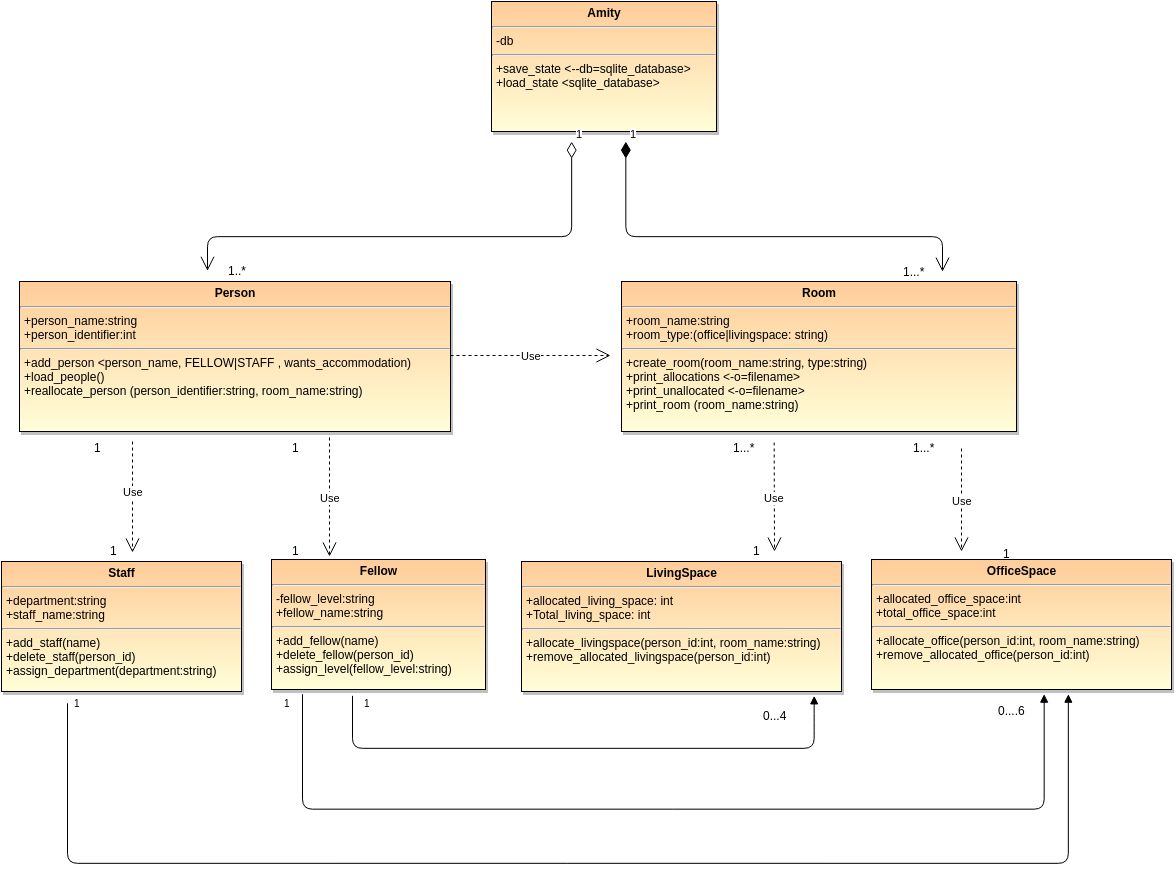

The diagram above was exported from draw.io. Its source (the exported page's mxGraphModel, read from the mxfile embedded in the PNG):
<mxGraphModel dx="1309" dy="1484" grid="1" gridSize="10" guides="1" tooltips="1" connect="1" arrows="1" fold="1" page="1" pageScale="1.5" pageWidth="826" pageHeight="584" background="none" math="0" shadow="0">
  <root>
    <mxCell id="0" style=";html=1;" />
    <mxCell id="1" style=";html=1;" parent="0" />
    <mxCell id="47" value="&lt;p style=&quot;margin: 0px ; margin-top: 4px ; text-align: center&quot;&gt;&lt;b&gt;Staff&lt;/b&gt;&lt;/p&gt;&lt;hr&gt;&lt;p style=&quot;margin: 0px ; margin-left: 4px&quot;&gt;+department:string&lt;/p&gt;&lt;p style=&quot;margin: 0px ; margin-left: 4px&quot;&gt;+staff_name:string&lt;/p&gt;&lt;hr&gt;&lt;p style=&quot;margin: 0px ; margin-left: 4px&quot;&gt;+add_staff(name)&lt;/p&gt;&lt;p style=&quot;margin: 0px ; margin-left: 4px&quot;&gt;+delete_staff(person_id)&lt;/p&gt;&lt;p style=&quot;margin: 0px ; margin-left: 4px&quot;&gt;+assign_department(department:string)&lt;/p&gt;" style="shadow=1;fillColor=#FFCC99;gradientColor=#FFFED8;verticalAlign=top;align=left;overflow=fill;fontSize=12;fontFamily=Helvetica;html=1" vertex="1" parent="1">
      <mxGeometry x="40" y="-90" width="240" height="130" as="geometry" />
    </mxCell>
    <mxCell id="678651b2e28190e6-81" value="&lt;p style=&quot;margin: 0px ; margin-top: 4px ; text-align: center&quot;&gt;&lt;b&gt;Fellow&lt;/b&gt;&lt;/p&gt;&lt;hr&gt;&lt;p style=&quot;margin: 0px ; margin-left: 4px&quot;&gt;-fellow_level:string&lt;/p&gt;&lt;p style=&quot;margin: 0px ; margin-left: 4px&quot;&gt;+fellow_name:string&lt;/p&gt;&lt;hr&gt;&lt;p style=&quot;margin: 0px ; margin-left: 4px&quot;&gt;&lt;span&gt;+add_fellow(name)&lt;/span&gt;&lt;/p&gt;&lt;p style=&quot;margin: 0px ; margin-left: 4px&quot;&gt;&lt;span style=&quot;line-height: 1.2&quot;&gt;+delete_fellow(person_id)&lt;/span&gt;&lt;/p&gt;&lt;p style=&quot;margin: 0px ; margin-left: 4px&quot;&gt;&lt;span style=&quot;line-height: 1.2&quot;&gt;+assign_level(fellow_level:string)&lt;/span&gt;&lt;/p&gt;" style="shadow=1;fillColor=#FFCC99;gradientColor=#FFFED8;verticalAlign=top;align=left;overflow=fill;fontSize=12;fontFamily=Helvetica;html=1" vertex="1" parent="1">
      <mxGeometry x="310" y="-92" width="214" height="130" as="geometry" />
    </mxCell>
    <mxCell id="678651b2e28190e6-84" value="&lt;p style=&quot;margin: 0px ; margin-top: 4px ; text-align: center&quot;&gt;&lt;b&gt;LivingSpace&lt;/b&gt;&lt;/p&gt;&lt;hr&gt;&lt;p style=&quot;margin: 0px ; margin-left: 4px&quot;&gt;+allocated_living_space: int&lt;/p&gt;&lt;p style=&quot;margin: 0px ; margin-left: 4px&quot;&gt;+Total_living_space: int&lt;/p&gt;&lt;hr&gt;&lt;p style=&quot;margin: 0px ; margin-left: 4px&quot;&gt;+allocate_livingspace(person_id:int, room_name:string)&lt;/p&gt;&lt;p style=&quot;margin: 0px ; margin-left: 4px&quot;&gt;+remove_allocated_livingspace(person_id:int)&lt;/p&gt;" style="shadow=1;fillColor=#FFCC99;gradientColor=#FFFED8;verticalAlign=top;align=left;overflow=fill;fontSize=12;fontFamily=Helvetica;html=1" vertex="1" parent="1">
      <mxGeometry x="560" y="-90" width="320" height="130" as="geometry" />
    </mxCell>
    <mxCell id="678651b2e28190e6-85" value="&lt;p style=&quot;margin: 0px ; margin-top: 4px ; text-align: center&quot;&gt;&lt;b&gt;OfficeSpace&lt;/b&gt;&lt;/p&gt;&lt;hr&gt;&lt;p style=&quot;margin: 0px ; margin-left: 4px&quot;&gt;+allocated_office_space:int&lt;/p&gt;&lt;p style=&quot;margin: 0px ; margin-left: 4px&quot;&gt;+total_office_space:int&lt;/p&gt;&lt;hr&gt;&lt;p style=&quot;margin: 0px ; margin-left: 4px&quot;&gt;+&lt;span&gt;allocate_office(person_id:int, room_name:string)&lt;/span&gt;&lt;/p&gt;&lt;p style=&quot;margin: 0px ; margin-left: 4px&quot;&gt;&lt;span&gt;+remove_allocated_office(person_id:int)&lt;/span&gt;&lt;/p&gt;" style="shadow=1;fillColor=#FFCC99;gradientColor=#FFFED8;verticalAlign=top;align=left;overflow=fill;fontSize=12;fontFamily=Helvetica;html=1" vertex="1" parent="1">
      <mxGeometry x="910" y="-92" width="300" height="130" as="geometry" />
    </mxCell>
    <mxCell id="678651b2e28190e6-86" value="&lt;p style=&quot;margin: 0px ; margin-top: 4px ; text-align: center&quot;&gt;&lt;b&gt;Room&lt;/b&gt;&lt;/p&gt;&lt;hr&gt;&lt;p style=&quot;margin: 0px ; margin-left: 4px&quot;&gt;+room_name:string&lt;/p&gt;&lt;p style=&quot;margin: 0px ; margin-left: 4px&quot;&gt;+room_type:(office|livingspace: string)&lt;/p&gt;&lt;hr&gt;&lt;p style=&quot;margin: 0px ; margin-left: 4px&quot;&gt;+&lt;span&gt;create_room(room_name:string, type:string)&lt;/span&gt;&lt;/p&gt;&lt;p style=&quot;margin: 0px ; margin-left: 4px&quot;&gt;&lt;span style=&quot;line-height: 1.2&quot;&gt;+print_allocations &amp;lt;-o=filename&amp;gt;&lt;/span&gt;&lt;br&gt;&lt;/p&gt;&lt;p style=&quot;margin: 0px ; margin-left: 4px&quot;&gt;&lt;span style=&quot;line-height: 1.2&quot;&gt;+print_unallocated &amp;lt;-o=filename&amp;gt;&lt;/span&gt;&lt;/p&gt;&lt;p style=&quot;margin: 0px ; margin-left: 4px&quot;&gt;&lt;span style=&quot;line-height: 1.2&quot;&gt;+print_room (room_name:string)&lt;/span&gt;&lt;/p&gt;" style="shadow=1;fillColor=#FFCC99;gradientColor=#FFFED8;verticalAlign=top;align=left;overflow=fill;fontSize=12;fontFamily=Helvetica;html=1" vertex="1" parent="1">
      <mxGeometry x="660" y="-370" width="395" height="150" as="geometry" />
    </mxCell>
    <mxCell id="678651b2e28190e6-87" value="&lt;p style=&quot;margin: 0px ; margin-top: 4px ; text-align: center&quot;&gt;&lt;b&gt;Amity&lt;/b&gt;&lt;/p&gt;&lt;hr&gt;&lt;p style=&quot;margin: 0px ; margin-left: 4px&quot;&gt;-db&lt;/p&gt;&lt;hr&gt;&lt;p style=&quot;margin: 0px ; margin-left: 4px&quot;&gt;+&lt;span&gt;save_state &amp;lt;--db=sqlite_database&amp;gt;&lt;/span&gt;&lt;/p&gt;&lt;p style=&quot;margin: 0px ; margin-left: 4px&quot;&gt;&lt;span&gt;+&lt;/span&gt;&lt;span&gt;load_state &amp;lt;sqlite_database&amp;gt;&lt;/span&gt;&lt;/p&gt;" style="shadow=1;fillColor=#FFCC99;gradientColor=#FFFED8;verticalAlign=top;align=left;overflow=fill;fontSize=12;fontFamily=Helvetica;html=1" vertex="1" parent="1">
      <mxGeometry x="530" y="-650" width="225" height="130" as="geometry" />
    </mxCell>
    <mxCell id="678651b2e28190e6-89" value="1" style="endArrow=open;html=1;endSize=12;startArrow=diamondThin;startSize=14;startFill=1;edgeStyle=orthogonalEdgeStyle;align=left;verticalAlign=bottom;" edge="1" parent="1">
      <mxGeometry x="-1" y="3" relative="1" as="geometry">
        <mxPoint x="664" y="-510" as="sourcePoint" />
        <mxPoint x="981" y="-380" as="targetPoint" />
        <Array as="points">
          <mxPoint x="664" y="-415" />
          <mxPoint x="981" y="-415" />
        </Array>
      </mxGeometry>
    </mxCell>
    <mxCell id="678651b2e28190e6-90" value="1" style="endArrow=open;html=1;endSize=12;startArrow=diamondThin;startSize=14;startFill=0;edgeStyle=orthogonalEdgeStyle;align=left;verticalAlign=bottom;" edge="1" parent="1">
      <mxGeometry x="-1" y="3" relative="1" as="geometry">
        <mxPoint x="610" y="-510" as="sourcePoint" />
        <mxPoint x="246" y="-381" as="targetPoint" />
        <Array as="points">
          <mxPoint x="610" y="-415" />
          <mxPoint x="246" y="-415" />
        </Array>
      </mxGeometry>
    </mxCell>
    <mxCell id="678651b2e28190e6-97" value="" style="endArrow=block;endFill=1;html=1;edgeStyle=orthogonalEdgeStyle;align=left;verticalAlign=top;" edge="1" parent="1">
      <mxGeometry x="-0.3741" y="25" relative="1" as="geometry">
        <mxPoint x="391" y="44" as="sourcePoint" />
        <mxPoint x="853" y="44" as="targetPoint" />
        <Array as="points">
          <mxPoint x="391" y="97" />
          <mxPoint x="853" y="97" />
          <mxPoint x="853" y="72" />
        </Array>
        <mxPoint as="offset" />
      </mxGeometry>
    </mxCell>
    <mxCell id="678651b2e28190e6-98" value="1" style="resizable=0;html=1;align=left;verticalAlign=bottom;labelBackgroundColor=#ffffff;fontSize=10;" vertex="1" connectable="0" parent="678651b2e28190e6-97">
      <mxGeometry x="-1" relative="1" as="geometry">
        <mxPoint x="9" y="16" as="offset" />
      </mxGeometry>
    </mxCell>
    <mxCell id="678651b2e28190e6-101" value="" style="endArrow=block;endFill=1;html=1;edgeStyle=orthogonalEdgeStyle;align=left;verticalAlign=top;" edge="1" parent="1">
      <mxGeometry y="-350" as="geometry">
        <mxPoint x="341" y="43" as="sourcePoint" />
        <mxPoint x="1083" y="43" as="targetPoint" />
        <Array as="points">
          <mxPoint x="341" y="158" />
          <mxPoint x="1083" y="158" />
        </Array>
        <mxPoint x="-44" y="96" as="offset" />
      </mxGeometry>
    </mxCell>
    <mxCell id="678651b2e28190e6-102" value="1" style="resizable=0;html=1;align=left;verticalAlign=bottom;labelBackgroundColor=#ffffff;fontSize=10;" vertex="1" connectable="0" parent="678651b2e28190e6-101">
      <mxGeometry x="-1" relative="1" as="geometry">
        <mxPoint x="-21" y="17" as="offset" />
      </mxGeometry>
    </mxCell>
    <mxCell id="678651b2e28190e6-103" value="" style="endArrow=block;endFill=1;html=1;edgeStyle=orthogonalEdgeStyle;align=left;verticalAlign=top;" edge="1" parent="1">
      <mxGeometry y="-350" as="geometry">
        <mxPoint x="106" y="52" as="sourcePoint" />
        <mxPoint x="1107" y="43" as="targetPoint" />
        <Array as="points">
          <mxPoint x="106" y="212" />
          <mxPoint x="1107" y="212" />
        </Array>
        <mxPoint x="-18" y="143" as="offset" />
      </mxGeometry>
    </mxCell>
    <mxCell id="678651b2e28190e6-104" value="1" style="resizable=0;html=1;align=left;verticalAlign=bottom;labelBackgroundColor=#ffffff;fontSize=10;" vertex="1" connectable="0" parent="678651b2e28190e6-103">
      <mxGeometry x="-1" relative="1" as="geometry">
        <mxPoint x="4" y="8" as="offset" />
      </mxGeometry>
    </mxCell>
    <mxCell id="558a33785d9cd3b-48" value="&lt;p style=&quot;margin: 0px ; margin-top: 4px ; text-align: center&quot;&gt;&lt;b&gt;Person&lt;/b&gt;&lt;/p&gt;&lt;hr&gt;&lt;p style=&quot;margin: 0px ; margin-left: 4px&quot;&gt;+person_name:string&lt;/p&gt;&lt;p style=&quot;margin: 0px ; margin-left: 4px&quot;&gt;+person_identifier:int&lt;/p&gt;&lt;hr&gt;&lt;p style=&quot;margin: 0px ; margin-left: 4px&quot;&gt;+&lt;span&gt;add_person &amp;lt;person_name, FELLOW|STAFF , wants_accommodation)&lt;/span&gt;&lt;/p&gt;&lt;p style=&quot;margin: 0px ; margin-left: 4px&quot;&gt;&lt;span&gt;+&lt;/span&gt;&lt;span&gt;load_people()&lt;/span&gt;&lt;/p&gt;&lt;p style=&quot;margin: 0px ; margin-left: 4px&quot;&gt;&lt;span&gt;+&lt;/span&gt;&lt;span&gt;reallocate_person (person_identifier:string, room_name:string)&lt;/span&gt;&lt;span&gt;&lt;br&gt;&lt;/span&gt;&lt;/p&gt;" style="shadow=1;fillColor=#FFCC99;gradientColor=#FFFED8;verticalAlign=top;align=left;overflow=fill;fontSize=12;fontFamily=Helvetica;html=1" vertex="1" parent="1">
      <mxGeometry x="58" y="-370" width="431" height="150" as="geometry" />
    </mxCell>
    <mxCell id="417475fab8d8c8d9-51" value="0...4" style="text;html=1;resizable=0;points=[];autosize=1;align=left;verticalAlign=top;spacingTop=-4;" vertex="1" parent="1">
      <mxGeometry x="800" y="55" width="40" height="10" as="geometry" />
    </mxCell>
    <mxCell id="417475fab8d8c8d9-52" value="0....6" style="text;html=1;resizable=0;points=[];autosize=1;align=left;verticalAlign=top;spacingTop=-4;" vertex="1" parent="1">
      <mxGeometry x="1035" y="50" width="40" height="10" as="geometry" />
    </mxCell>
    <mxCell id="417475fab8d8c8d9-53" value="1" style="text;html=1;resizable=0;points=[];autosize=1;align=left;verticalAlign=top;spacingTop=-4;" vertex="1" parent="1">
      <mxGeometry x="790" y="-110" width="20" height="10" as="geometry" />
    </mxCell>
    <mxCell id="417475fab8d8c8d9-54" value="1...*" style="text;html=1;resizable=0;points=[];autosize=1;align=left;verticalAlign=top;spacingTop=-4;" vertex="1" parent="1">
      <mxGeometry x="770" y="-213" width="40" height="10" as="geometry" />
    </mxCell>
    <mxCell id="417475fab8d8c8d9-55" value="1...*" style="text;html=1;resizable=0;points=[];autosize=1;align=left;verticalAlign=top;spacingTop=-4;" vertex="1" parent="1">
      <mxGeometry x="950" y="-213" width="40" height="10" as="geometry" />
    </mxCell>
    <mxCell id="417475fab8d8c8d9-58" value="1" style="text;html=1;resizable=0;points=[];autosize=1;align=left;verticalAlign=top;spacingTop=-4;" vertex="1" parent="1">
      <mxGeometry x="1040" y="-107" width="20" height="10" as="geometry" />
    </mxCell>
    <mxCell id="417475fab8d8c8d9-59" value="1" style="text;html=1;resizable=0;points=[];autosize=1;align=left;verticalAlign=top;spacingTop=-4;" vertex="1" parent="1">
      <mxGeometry x="131" y="-213" width="20" height="10" as="geometry" />
    </mxCell>
    <mxCell id="417475fab8d8c8d9-60" value="1" style="text;html=1;resizable=0;points=[];autosize=1;align=left;verticalAlign=top;spacingTop=-4;" vertex="1" parent="1">
      <mxGeometry x="329" y="-213" width="20" height="10" as="geometry" />
    </mxCell>
    <mxCell id="417475fab8d8c8d9-61" value="1" style="text;html=1;resizable=0;points=[];autosize=1;align=left;verticalAlign=top;spacingTop=-4;" vertex="1" parent="1">
      <mxGeometry x="329" y="-110" width="20" height="10" as="geometry" />
    </mxCell>
    <mxCell id="417475fab8d8c8d9-62" value="1" style="text;html=1;resizable=0;points=[];autosize=1;align=left;verticalAlign=top;spacingTop=-4;" vertex="1" parent="1">
      <mxGeometry x="147" y="-110" width="20" height="10" as="geometry" />
    </mxCell>
    <mxCell id="417475fab8d8c8d9-63" value="Use" style="endArrow=open;endSize=12;dashed=1;html=1;" edge="1" parent="1">
      <mxGeometry width="160" relative="1" as="geometry">
        <mxPoint x="489" y="-296" as="sourcePoint" />
        <mxPoint x="649" y="-296" as="targetPoint" />
      </mxGeometry>
    </mxCell>
    <mxCell id="417475fab8d8c8d9-64" value="1...*" style="text;html=1;resizable=0;points=[];autosize=1;align=left;verticalAlign=top;spacingTop=-4;" vertex="1" parent="1">
      <mxGeometry x="940" y="-389" width="40" height="10" as="geometry" />
    </mxCell>
    <mxCell id="417475fab8d8c8d9-65" value="1..*" style="text;html=1;resizable=0;points=[];autosize=1;align=left;verticalAlign=top;spacingTop=-4;" vertex="1" parent="1">
      <mxGeometry x="265" y="-390" width="30" height="10" as="geometry" />
    </mxCell>
    <mxCell id="417475fab8d8c8d9-66" value="Use" style="endArrow=open;endSize=12;dashed=1;html=1;entryX=1.2;entryY=1.128;entryPerimeter=0;" edge="1" parent="1" target="417475fab8d8c8d9-62">
      <mxGeometry x="-0.0991" width="160" relative="1" as="geometry">
        <mxPoint x="171" y="-210" as="sourcePoint" />
        <mxPoint x="160" y="-96" as="targetPoint" />
        <mxPoint as="offset" />
      </mxGeometry>
    </mxCell>
    <mxCell id="417475fab8d8c8d9-67" value="Use" style="endArrow=open;endSize=12;dashed=1;html=1;" edge="1" parent="1">
      <mxGeometry x="329" y="-160" width="160" as="geometry">
        <mxPoint x="368" y="-214" as="sourcePoint" />
        <mxPoint x="368" y="-95" as="targetPoint" />
      </mxGeometry>
    </mxCell>
    <mxCell id="417475fab8d8c8d9-69" value="Use" style="endArrow=open;endSize=12;dashed=1;html=1;exitX=1.067;exitY=0.428;exitPerimeter=0;" edge="1" parent="1" source="417475fab8d8c8d9-54">
      <mxGeometry x="660" y="-130" width="160" as="geometry">
        <mxPoint x="660" y="-130" as="sourcePoint" />
        <mxPoint x="813" y="-100" as="targetPoint" />
      </mxGeometry>
    </mxCell>
    <mxCell id="417475fab8d8c8d9-70" value="Use" style="endArrow=open;endSize=12;dashed=1;html=1;" edge="1" parent="1">
      <mxGeometry x="930" y="-160" width="160" as="geometry">
        <mxPoint x="1000" y="-203" as="sourcePoint" />
        <mxPoint x="1000" y="-100" as="targetPoint" />
      </mxGeometry>
    </mxCell>
  </root>
</mxGraphModel>